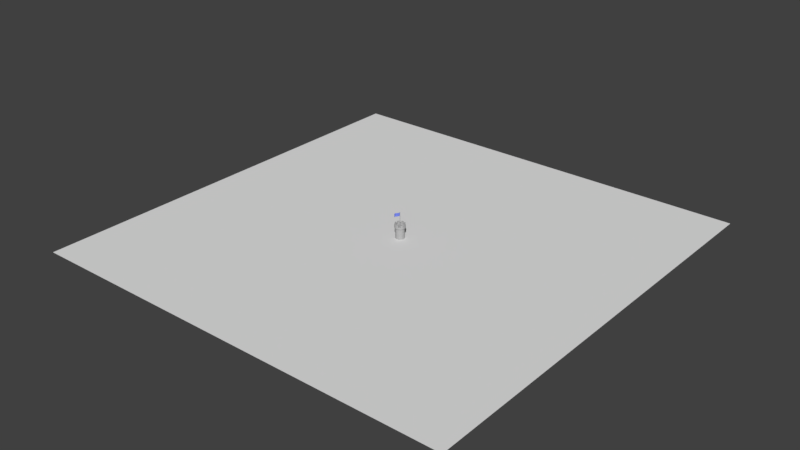 # Source: castle.blend  (saved by Blender 2.78.0; exported with 4.5.12 LTS)
import bpy
from mathutils import Matrix  # noqa: F401  (used for matrix-valued properties, if any)

bpy.ops.wm.read_factory_settings(use_empty=True)
scene = bpy.context.scene
scene.name = 'Scene'

# ---- collections
col_collection_1 = bpy.data.collections.new('Collection 1'); scene.collection.children.link(col_collection_1)

# ---- materials (node trees are filled in below, after node groups)
mat_material_001 = bpy.data.materials.new('Material.001')
mat_material_001.alpha_threshold = 0.0
mat_material_001.use_transparent_shadow = False
mat_material_001.diffuse_color = (0.1781, 0.2348, 0.8, 1.0)
mat_material_001.roughness = 0.5
mat_material = bpy.data.materials.new('Material')
mat_material.alpha_threshold = 0.0
mat_material.use_transparent_shadow = False
mat_material.diffuse_color = (0.4575, 0.4575, 0.4575, 1.0)
mat_material.specular_color = (1.0, 0.9404, 0.9404)
mat_material.roughness = 0.5

# ---- material node trees

# ---- world
world_world = bpy.data.worlds.new('World'); scene.world = world_world
world_world.color = (0.05088, 0.05088, 0.05088)
world_world.use_sun_shadow = False
world_world.sun_shadow_jitter_overblur = 0.0
world_world.cycles.sampling_method = 'MANUAL'

# ---- meshes
me_plane_001 = bpy.data.meshes.new('Plane.001')
me_plane_001.from_pydata([(-1.0, -1.0, 0.0), (1.0, -1.0, 0.0), (-1.0, 1.0, 0.0), (1.0, 1.0, 0.0)], [], [(0, 1, 3, 2)])
me_plane_001.materials.append(mat_material_001)
me_plane_001.use_remesh_preserve_volume = False
me_plane_001.use_remesh_preserve_attributes = False
me_plane_001.use_mirror_vertex_groups = False
me_plane_001.update()
me_circle = bpy.data.meshes.new('Circle')
me_circle.from_pydata([(0.0, 1.0, 0.0), (-0.3827, 0.9239, 0.0), (-0.7071, 0.7071, 0.0), (-0.9239, 0.3827, 0.0), (-1.0, -4.371e-08, 0.0), (-0.9239, -0.3827, 0.0), (-0.7071, -0.7071, 0.0), (-0.3827, -0.9239, 0.0), (-1.51e-07, -1.0, 0.0), (0.3827, -0.9239, 0.0), (0.7071, -0.7071, 0.0), (0.9239, -0.3827, 0.0), (1.0, 1.192e-08, 0.0), (0.9239, 0.3827, 0.0), (0.7071, 0.7071, 0.0), (0.3827, 0.9239, 0.0), (0.0, 1.0, 2.42), (-0.3827, 0.9239, 2.42), (-0.7071, 0.7071, 2.42), (-0.9239, 0.3827, 2.42), (-1.0, -4.371e-08, 2.42), (-0.9239, -0.3827, 2.42), (-0.7071, -0.7071, 2.42), (-0.3827, -0.9239, 2.42), (-1.51e-07, -1.0, 2.42), (0.3827, -0.9239, 2.42), (0.7071, -0.7071, 2.42), (0.9239, -0.3827, 2.42), (1.0, 1.192e-08, 2.42), (0.9239, 0.3827, 2.42), (0.7071, 0.7071, 2.42), (0.3827, 0.9239, 2.42), (7.451e-09, 1.2, 2.42), (-0.4592, 1.109, 2.42), (-0.8485, 0.8485, 2.42), (-1.109, 0.4592, 2.42), (-1.2, -5.469e-08, 2.42), (-1.109, -0.4592, 2.42), (-0.8485, -0.8485, 2.42), (-0.4592, -1.109, 2.42), (-1.737e-07, -1.2, 2.42), (0.4592, -1.109, 2.42), (0.8485, -0.8485, 2.42), (1.109, -0.4592, 2.42), (1.2, 1.207e-08, 2.42), (1.109, 0.4592, 2.42), (0.8485, 0.8485, 2.42), (0.4592, 1.109, 2.42), (7.451e-09, 1.2, 2.91), (-0.4592, 1.109, 2.91), (-0.8485, 0.8485, 2.91), (-1.109, 0.4592, 2.91), (-1.2, -5.469e-08, 2.91), (-1.109, -0.4592, 2.91), (-0.8485, -0.8485, 2.91), (-0.4592, -1.109, 2.91), (-1.737e-07, -1.2, 2.91), (0.4592, -1.109, 2.91), (0.8485, -0.8485, 2.91), (1.109, -0.4592, 2.91), (1.2, 1.207e-08, 2.91), (1.109, 0.4592, 2.91), (0.8485, 0.8485, 2.91), (0.4592, 1.109, 2.91), (-1.304e-08, 0.96, 2.91), (-0.3674, 0.8869, 2.91), (-0.6788, 0.6788, 2.91), (-0.8869, 0.3674, 2.91), (-0.96, -4.375e-08, 2.91), (-0.8869, -0.3674, 2.91), (-0.6788, -0.6788, 2.91), (-0.3674, -0.8869, 2.91), (-1.58e-07, -0.96, 2.91), (0.3674, -0.8869, 2.91), (0.6788, -0.6788, 2.91), (0.8869, -0.3674, 2.91), (0.96, 9.66e-09, 2.91), (0.8869, 0.3674, 2.91), (0.6788, 0.6788, 2.91), (0.3674, 0.8869, 2.91), (-1.304e-08, 0.96, 2.65), (-0.3674, 0.8869, 2.65), (-0.6788, 0.6788, 2.65), (-0.8869, 0.3674, 2.65), (-0.96, -4.375e-08, 2.65), (-0.8869, -0.3674, 2.65), (-0.6788, -0.6788, 2.65), (-0.3674, -0.8869, 2.65), (-1.58e-07, -0.96, 2.65), (0.3674, -0.8869, 2.65), (0.6788, -0.6788, 2.65), (0.8869, -0.3674, 2.65), (0.96, 9.66e-09, 2.65), (0.8869, 0.3674, 2.65), (0.6788, 0.6788, 2.65), (0.3674, 0.8869, 2.65), (-0.4592, 1.109, 3.359), (7.451e-09, 1.2, 3.359), (-1.109, 0.4592, 3.359), (-0.8485, 0.8485, 3.359), (-1.109, -0.4592, 3.359), (-1.2, -5.469e-08, 3.359), (-0.4592, -1.109, 3.359), (-0.8485, -0.8485, 3.359), (0.4592, -1.109, 3.359), (-1.737e-07, -1.2, 3.359), (1.109, -0.4592, 3.359), (0.8485, -0.8485, 3.359), (1.109, 0.4592, 3.359), (1.2, 1.207e-08, 3.359), (0.4592, 1.109, 3.359), (0.8485, 0.8485, 3.359), (-0.3674, 0.8869, 3.359), (-1.304e-08, 0.96, 3.359), (-0.8869, 0.3674, 3.359), (-0.6788, 0.6788, 3.359), (-0.8869, -0.3674, 3.359), (-0.96, -4.375e-08, 3.359), (-0.3674, -0.8869, 3.359), (-0.6788, -0.6788, 3.359), (0.3674, -0.8869, 3.359), (-1.58e-07, -0.96, 3.359), (0.8869, -0.3674, 3.359), (0.6788, -0.6788, 3.359), (0.8869, 0.3674, 3.359), (0.96, 9.66e-09, 3.359), (0.3674, 0.8869, 3.359), (0.6788, 0.6788, 3.359), (-0.3674, 0.8869, 2.65), (-1.304e-08, 0.96, 2.65), (-0.6788, 0.6788, 2.65), (-0.8869, 0.3674, 2.65), (-0.96, -4.375e-08, 2.65), (-0.8869, -0.3674, 2.65), (-0.6788, -0.6788, 2.65), (-0.3674, -0.8869, 2.65), (-1.58e-07, -0.96, 2.65), (0.3674, -0.8869, 2.65), (0.6788, -0.6788, 2.65), (0.8869, -0.3674, 2.65), (0.96, 9.66e-09, 2.65), (0.8869, 0.3674, 2.65), (0.6788, 0.6788, 2.65), (0.3674, 0.8869, 2.65), (-0.0255, 0.06155, 2.65), (-6.186e-08, 0.06662, 2.65), (-0.04711, 0.04711, 2.65), (-0.06155, 0.0255, 2.65), (-0.06662, -6.374e-09, 2.65), (-0.06155, -0.0255, 2.65), (-0.04711, -0.04711, 2.65), (-0.0255, -0.06155, 2.65), (-7.192e-08, -0.06662, 2.65), (0.0255, -0.06155, 2.65), (0.04711, -0.04711, 2.65), (0.06155, -0.0255, 2.65), (0.06662, -2.667e-09, 2.65), (0.06155, 0.0255, 2.65), (0.04711, 0.04711, 2.65), (0.02549, 0.06155, 2.65), (-0.02549, 0.06155, 5.886), (8.253e-07, 0.06662, 5.886), (-0.04711, 0.04711, 5.886), (-0.06155, 0.0255, 5.886), (-0.06662, -6.374e-09, 5.886), (-0.06155, -0.0255, 5.886), (-0.04711, -0.04711, 5.886), (-0.02549, -0.06155, 5.886), (8.153e-07, -0.06662, 5.886), (0.0255, -0.06155, 5.886), (0.04711, -0.04711, 5.886), (0.06155, -0.0255, 5.886), (0.06662, -2.667e-09, 5.886), (0.06155, 0.0255, 5.886), (0.04711, 0.04711, 5.886), (0.0255, 0.06155, 5.886)], [], [(8, 24, 23, 7), (1, 17, 16, 0), (0, 16, 31, 15), (9, 25, 24, 8), (2, 18, 17, 1), (10, 26, 25, 9), (3, 19, 18, 2), (11, 27, 26, 10), (4, 20, 19, 3), (12, 28, 27, 11), (5, 21, 20, 4), (13, 29, 28, 12), (6, 22, 21, 5), (14, 30, 29, 13), (7, 23, 22, 6), (15, 31, 30, 14), (1, 0, 15, 14, 13, 12, 11, 10, 9, 8, 7, 6, 5, 4, 3, 2), (30, 46, 45, 29), (23, 39, 38, 22), (31, 47, 46, 30), (24, 40, 39, 23), (17, 33, 32, 16), (16, 32, 47, 31), (25, 41, 40, 24), (18, 34, 33, 17), (26, 42, 41, 25), (19, 35, 34, 18), (27, 43, 42, 26), (20, 36, 35, 19), (28, 44, 43, 27), (21, 37, 36, 20), (29, 45, 44, 28), (22, 38, 37, 21), (44, 60, 59, 43), (37, 53, 52, 36), (45, 61, 60, 44), (38, 54, 53, 37), (46, 62, 61, 45), (39, 55, 54, 38), (47, 63, 62, 46), (40, 56, 55, 39), (33, 49, 48, 32), (32, 48, 63, 47), (41, 57, 56, 40), (34, 50, 49, 33), (42, 58, 57, 41), (35, 51, 50, 34), (43, 59, 58, 42), (36, 52, 51, 35), (50, 66, 65, 49), (58, 74, 73, 57), (68, 117, 116, 69), (50, 99, 115, 66), (52, 68, 67, 51), (60, 76, 75, 59), (56, 105, 121, 72), (57, 104, 105, 56), (54, 70, 69, 53), (62, 78, 77, 61), (65, 112, 96, 49), (79, 126, 110, 63), (56, 72, 71, 55), (66, 115, 114, 67), (48, 64, 79, 63), (71, 118, 102, 55), (71, 87, 86, 70), (79, 95, 94, 78), (72, 88, 87, 71), (65, 81, 80, 64), (64, 80, 95, 79), (73, 89, 88, 72), (66, 82, 81, 65), (74, 90, 89, 73), (67, 83, 82, 66), (75, 91, 90, 74), (68, 84, 83, 67), (76, 92, 91, 75), (69, 85, 84, 68), (77, 93, 92, 76), (70, 86, 85, 69), (78, 94, 93, 77), (92, 140, 139, 91), (98, 114, 115, 99), (106, 122, 123, 107), (100, 116, 117, 101), (108, 124, 125, 109), (102, 118, 119, 103), (110, 126, 127, 111), (96, 112, 113, 97), (104, 120, 121, 105), (48, 97, 113, 64), (73, 120, 104, 57), (59, 106, 107, 58), (58, 107, 123, 74), (70, 119, 118, 71), (67, 114, 98, 51), (61, 108, 109, 60), (75, 122, 106, 59), (72, 121, 120, 73), (49, 96, 97, 48), (52, 101, 117, 68), (63, 110, 111, 62), (60, 109, 125, 76), (74, 123, 122, 75), (51, 98, 99, 50), (69, 116, 100, 53), (77, 124, 108, 61), (76, 125, 124, 77), (53, 100, 101, 52), (54, 103, 119, 70), (64, 113, 112, 65), (62, 111, 127, 78), (78, 127, 126, 79), (55, 102, 103, 54), (140, 156, 155, 139), (85, 133, 132, 84), (93, 141, 140, 92), (86, 134, 133, 85), (94, 142, 141, 93), (87, 135, 134, 86), (95, 143, 142, 94), (88, 136, 135, 87), (81, 128, 129, 80), (80, 129, 143, 95), (89, 137, 136, 88), (82, 130, 128, 81), (90, 138, 137, 89), (83, 131, 130, 82), (91, 139, 138, 90), (84, 132, 131, 83), (154, 170, 169, 153), (133, 149, 148, 132), (141, 157, 156, 140), (134, 150, 149, 133), (142, 158, 157, 141), (135, 151, 150, 134), (143, 159, 158, 142), (136, 152, 151, 135), (128, 144, 145, 129), (129, 145, 159, 143), (137, 153, 152, 136), (130, 146, 144, 128), (138, 154, 153, 137), (131, 147, 146, 130), (139, 155, 154, 138), (132, 148, 147, 131), (160, 162, 163, 164, 165, 166, 167, 168, 169, 170, 171, 172, 173, 174, 175, 161), (147, 163, 162, 146), (155, 171, 170, 154), (148, 164, 163, 147), (156, 172, 171, 155), (149, 165, 164, 148), (157, 173, 172, 156), (150, 166, 165, 149), (158, 174, 173, 157), (151, 167, 166, 150), (159, 175, 174, 158), (152, 168, 167, 151), (144, 160, 161, 145), (145, 161, 175, 159), (153, 169, 168, 152), (146, 162, 160, 144)])
me_circle.materials.append(mat_material)
me_circle.use_remesh_preserve_volume = False
me_circle.use_remesh_preserve_attributes = False
me_circle.use_mirror_vertex_groups = False
me_circle.update()
me_plane = bpy.data.meshes.new('Plane')
me_plane.from_pydata([(-1.0, -1.0, 0.0), (1.0, -1.0, 0.0), (-1.0, 1.0, 0.0), (1.0, 1.0, 0.0)], [], [(0, 1, 3, 2)])
me_plane.use_remesh_preserve_volume = False
me_plane.use_remesh_preserve_attributes = False
me_plane.use_mirror_vertex_groups = False
me_plane.update()

# ---- objects
ob_empty = bpy.data.objects.new('Empty', None)
ob_plane = bpy.data.objects.new('Plane', me_plane_001)
ob_tower = bpy.data.objects.new('Tower', me_circle)
ob_floor = bpy.data.objects.new('floor', me_plane)

# ---- transforms, parenting, visibility, modifiers, constraints
ob_empty.location = (0.005513, 0.005513, 5.886)
ob_empty.empty_image_offset = (0.0, 0.0)
ob_empty.lineart.crease_threshold = 0.0
ob_plane.location = (0.0182, -0.7374, 5.499)
ob_plane.rotation_euler = (-1.344e-07, 1.571, 0.0)
ob_plane.scale = (0.3807, 0.7585, 0.7585)
ob_plane.lineart.crease_threshold = 0.0
_m = ob_plane.modifiers.new('Subsurf', 'SUBSURF')
_m.uv_smooth = 'PRESERVE_CORNERS'
_m.subdivision_type = 'SIMPLE'
_m.levels = 5
_m.render_levels = 3
_m.show_only_control_edges = False
_m = ob_plane.modifiers.new('Wave', 'WAVE')
_m.use_x = False
_m.use_normal = True
_m.time_offset = 2.5
_m.start_position_x = -1.018
_m.start_position_y = 0.9795
_m.start_position_object = ob_empty
_m.speed = 0.31
_m.height = -0.66
_m.width = 1.25
_m = ob_plane.modifiers.new('Solidify', 'SOLIDIFY')
_m.nonmanifold_thickness_mode = 'FIXED'
_m.nonmanifold_merge_threshold = 0.0003
ob_tower.location = (0.0, 0.0, 0.0)
ob_tower.lineart.crease_threshold = 0.0
ob_floor.location = (0.0, 0.0, 0.0)
ob_floor.scale = (50.0, 50.0, 50.0)
ob_floor.lineart.crease_threshold = 0.0

# ---- collection membership
col_collection_1.objects.link(ob_empty)
col_collection_1.objects.link(ob_plane)
col_collection_1.objects.link(ob_tower)
col_collection_1.objects.link(ob_floor)

# ---- scene / render settings (as saved in the file)
scene.camera = ob_plane
scene.frame_start = 1; scene.frame_end = 250; scene.frame_set(30)
scene.render.engine = 'BLENDER_EEVEE_NEXT'
scene.render.resolution_percentage = 50
scene.render.dither_intensity = 0.0
scene.cycles.use_denoising = False
scene.cycles.samples = 128
scene.cycles.sampling_pattern = 'TABULATED_SOBOL'
scene.cycles.light_sampling_threshold = 0.0
scene.cycles.use_adaptive_sampling = False
scene.cycles.use_light_tree = False
scene.cycles.blur_glossy = 0.0
scene.cycles.max_bounces = 8
scene.cycles.transmission_bounces = 4
scene.cycles.transparent_max_bounces = 6
scene.cycles.sample_clamp_indirect = 0.0
scene.view_settings.view_transform = 'Standard'
bpy.context.view_layer.update()

# ---- added for rendering (the .blend has no active camera and no usable light): camera, sun
cam_auto = bpy.data.cameras.new('AutoCamera')
cam_auto.lens = 50.0
cam_auto.sensor_width = 36.0
cam_auto.clip_end = 2298.34
ob_auto_camera = bpy.data.objects.new('AutoCamera', cam_auto)
scene.collection.objects.link(ob_auto_camera)
ob_auto_camera.location = (130.96, -157.152, 107.711)
ob_auto_camera.rotation_euler = (1.09748, -7.21219e-08, 0.694738)
scene.camera = ob_auto_camera
light_auto_sun = bpy.data.lights.new('AutoSun', 'SUN')
light_auto_sun.energy = 3.0
light_auto_sun.angle = 0.0523599
ob_auto_sun = bpy.data.objects.new('AutoSun', light_auto_sun)
scene.collection.objects.link(ob_auto_sun)
ob_auto_sun.rotation_euler = (0.872665, 0.174533, 0.523599)
bpy.context.view_layer.update()
